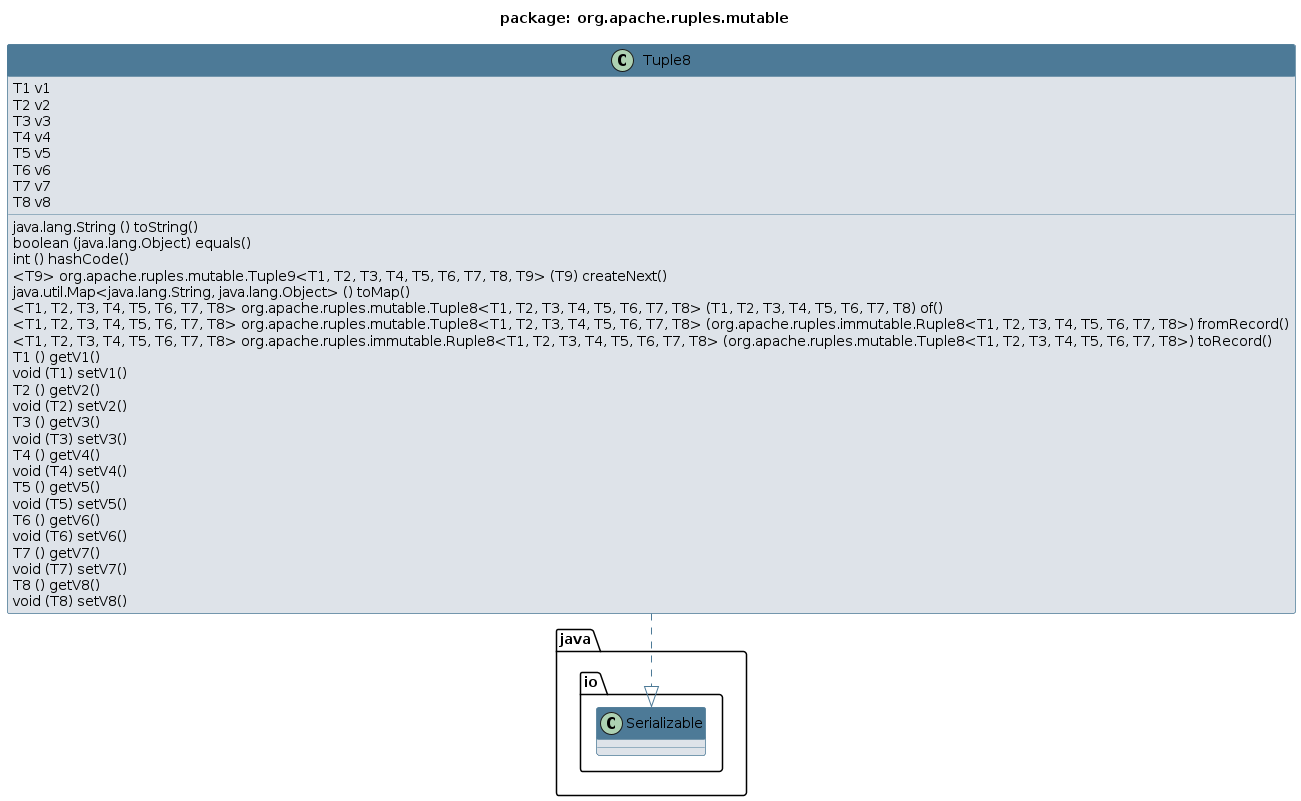

The diagram above was rendered by PlantUML. Its source (embedded in the PNG):
@startuml 
skinparam class { 
 BackgroundColor #DEE3E9 
 ArrowColor #4D7A97 
 BorderColor #4D7A97 
}
top to bottom direction 
title package: org.apache.ruples.mutable
skinparam titleBackgroundColor White
skinparam classHeaderBackgroundColor #4D7A97
skinparam stereotypeCBackgroundColor #F8981D


class Tuple8 {
  T1 v1
  T2 v2
  T3 v3
  T4 v4
  T5 v5
  T6 v6
  T7 v7
  T8 v8
  java.lang.String () toString()
  boolean (java.lang.Object) equals()
  int () hashCode()
  <T9> org.apache.ruples.mutable.Tuple9<T1, T2, T3, T4, T5, T6, T7, T8, T9> (T9) createNext()
  java.util.Map<java.lang.String, java.lang.Object> () toMap()
  <T1, T2, T3, T4, T5, T6, T7, T8> org.apache.ruples.mutable.Tuple8<T1, T2, T3, T4, T5, T6, T7, T8> (T1, T2, T3, T4, T5, T6, T7, T8) of()
  <T1, T2, T3, T4, T5, T6, T7, T8> org.apache.ruples.mutable.Tuple8<T1, T2, T3, T4, T5, T6, T7, T8> (org.apache.ruples.immutable.Ruple8<T1, T2, T3, T4, T5, T6, T7, T8>) fromRecord()
  <T1, T2, T3, T4, T5, T6, T7, T8> org.apache.ruples.immutable.Ruple8<T1, T2, T3, T4, T5, T6, T7, T8> (org.apache.ruples.mutable.Tuple8<T1, T2, T3, T4, T5, T6, T7, T8>) toRecord()
  T1 () getV1()
  void (T1) setV1()
  T2 () getV2()
  void (T2) setV2()
  T3 () getV3()
  void (T3) setV3()
  T4 () getV4()
  void (T4) setV4()
  T5 () getV5()
  void (T5) setV5()
  T6 () getV6()
  void (T6) setV6()
  T7 () getV7()
  void (T7) setV7()
  T8 () getV8()
  void (T8) setV8()
}
Tuple8 ..|> java.io.Serializable
@enduml